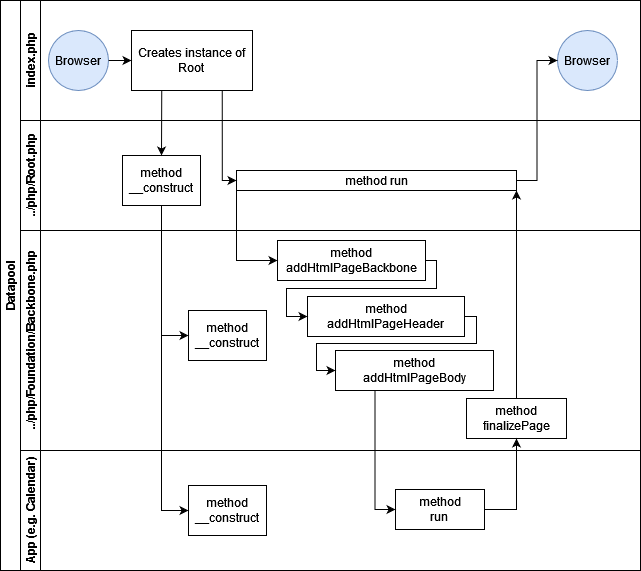

The diagram above was exported from draw.io. Its source (the exported page's mxGraphModel, read from the mxfile embedded in the PNG):
<mxGraphModel dx="1434" dy="746" grid="1" gridSize="10" guides="1" tooltips="1" connect="1" arrows="1" fold="1" page="1" pageScale="1" pageWidth="827" pageHeight="1169" math="0" shadow="0">
  <root>
    <mxCell id="0" />
    <mxCell id="1" parent="0" />
    <mxCell id="dNxyNK7c78bLwvsdeMH5-19" value="Datapool" style="swimlane;html=1;childLayout=stackLayout;resizeParent=1;resizeParentMax=0;horizontal=0;startSize=20;horizontalStack=0;" parent="1" vertex="1">
      <mxGeometry x="40" y="120" width="640" height="570" as="geometry" />
    </mxCell>
    <mxCell id="dNxyNK7c78bLwvsdeMH5-20" value="index.php" style="swimlane;html=1;startSize=20;horizontal=0;" parent="dNxyNK7c78bLwvsdeMH5-19" vertex="1">
      <mxGeometry x="20" width="620" height="120" as="geometry" />
    </mxCell>
    <mxCell id="dNxyNK7c78bLwvsdeMH5-23" value="Browser" style="ellipse;whiteSpace=wrap;html=1;fillColor=#dae8fc;strokeColor=#6c8ebf;" parent="dNxyNK7c78bLwvsdeMH5-20" vertex="1">
      <mxGeometry x="28" y="30" width="60" height="60" as="geometry" />
    </mxCell>
    <mxCell id="dNxyNK7c78bLwvsdeMH5-24" value="Creates instance of&lt;br&gt;Root" style="rounded=0;whiteSpace=wrap;html=1;fontFamily=Helvetica;fontSize=12;fontColor=#000000;align=center;" parent="dNxyNK7c78bLwvsdeMH5-20" vertex="1">
      <mxGeometry x="111" y="30" width="121" height="60" as="geometry" />
    </mxCell>
    <mxCell id="dNxyNK7c78bLwvsdeMH5-32" value="Browser" style="ellipse;whiteSpace=wrap;html=1;fillColor=#dae8fc;strokeColor=#6c8ebf;" parent="dNxyNK7c78bLwvsdeMH5-20" vertex="1">
      <mxGeometry x="537" y="30" width="60" height="60" as="geometry" />
    </mxCell>
    <mxCell id="dNxyNK7c78bLwvsdeMH5-25" value="" style="edgeStyle=orthogonalEdgeStyle;rounded=0;orthogonalLoop=1;jettySize=auto;html=1;entryX=0;entryY=0.5;entryDx=0;entryDy=0;" parent="dNxyNK7c78bLwvsdeMH5-20" source="dNxyNK7c78bLwvsdeMH5-23" target="dNxyNK7c78bLwvsdeMH5-24" edge="1">
      <mxGeometry relative="1" as="geometry" />
    </mxCell>
    <mxCell id="hF1_7_iLyHvrhmtnyJ__-1" value="&lt;div&gt;../php/Root.php&lt;/div&gt;" style="swimlane;html=1;startSize=20;horizontal=0;" vertex="1" parent="dNxyNK7c78bLwvsdeMH5-19">
      <mxGeometry x="20" y="120" width="620" height="110" as="geometry" />
    </mxCell>
    <mxCell id="hF1_7_iLyHvrhmtnyJ__-3" value="method run" style="rounded=0;whiteSpace=wrap;html=1;fontFamily=Helvetica;fontSize=12;fontColor=#000000;align=center;" vertex="1" parent="hF1_7_iLyHvrhmtnyJ__-1">
      <mxGeometry x="216" y="50" width="280" height="20" as="geometry" />
    </mxCell>
    <mxCell id="hF1_7_iLyHvrhmtnyJ__-17" value="&lt;div&gt;method&lt;/div&gt;&lt;div&gt;__construct&lt;/div&gt;" style="rounded=0;whiteSpace=wrap;html=1;fontFamily=Helvetica;fontSize=12;fontColor=#000000;align=center;" vertex="1" parent="hF1_7_iLyHvrhmtnyJ__-1">
      <mxGeometry x="102" y="35" width="78" height="50" as="geometry" />
    </mxCell>
    <mxCell id="dNxyNK7c78bLwvsdeMH5-21" value="../php/Foundation/Backbone.php" style="swimlane;html=1;startSize=20;horizontal=0;" parent="dNxyNK7c78bLwvsdeMH5-19" vertex="1">
      <mxGeometry x="20" y="230" width="620" height="220" as="geometry" />
    </mxCell>
    <mxCell id="dNxyNK7c78bLwvsdeMH5-26" value="method addHtmlPageBackbone" style="rounded=0;whiteSpace=wrap;html=1;fontFamily=Helvetica;fontSize=12;fontColor=#000000;align=center;" parent="dNxyNK7c78bLwvsdeMH5-21" vertex="1">
      <mxGeometry x="257" y="10" width="148" height="40" as="geometry" />
    </mxCell>
    <mxCell id="hF1_7_iLyHvrhmtnyJ__-7" value="method addHtmlPageHeader" style="rounded=0;whiteSpace=wrap;html=1;fontFamily=Helvetica;fontSize=12;fontColor=#000000;align=center;" vertex="1" parent="dNxyNK7c78bLwvsdeMH5-21">
      <mxGeometry x="287" y="66" width="157" height="40" as="geometry" />
    </mxCell>
    <mxCell id="hF1_7_iLyHvrhmtnyJ__-9" value="&lt;div&gt;method&lt;/div&gt;&lt;div&gt;finalizePage&lt;/div&gt;" style="rounded=0;whiteSpace=wrap;html=1;fontFamily=Helvetica;fontSize=12;fontColor=#000000;align=center;" vertex="1" parent="dNxyNK7c78bLwvsdeMH5-21">
      <mxGeometry x="446" y="168" width="100" height="40" as="geometry" />
    </mxCell>
    <mxCell id="hF1_7_iLyHvrhmtnyJ__-8" value="&lt;div&gt;method&lt;/div&gt;&lt;div&gt;addHtmlPageBody&lt;/div&gt;" style="rounded=0;whiteSpace=wrap;html=1;fontFamily=Helvetica;fontSize=12;fontColor=#000000;align=center;" vertex="1" parent="dNxyNK7c78bLwvsdeMH5-21">
      <mxGeometry x="315" y="120" width="158" height="40" as="geometry" />
    </mxCell>
    <mxCell id="hF1_7_iLyHvrhmtnyJ__-14" value="" style="edgeStyle=orthogonalEdgeStyle;rounded=0;orthogonalLoop=1;jettySize=auto;html=1;endArrow=classic;endFill=1;entryX=0;entryY=0.5;entryDx=0;entryDy=0;exitX=1;exitY=0.5;exitDx=0;exitDy=0;" edge="1" parent="dNxyNK7c78bLwvsdeMH5-21" source="hF1_7_iLyHvrhmtnyJ__-7" target="hF1_7_iLyHvrhmtnyJ__-8">
      <mxGeometry relative="1" as="geometry">
        <mxPoint x="437" y="83" as="sourcePoint" />
        <mxPoint x="300" y="141" as="targetPoint" />
        <Array as="points">
          <mxPoint x="456" y="86" />
          <mxPoint x="456" y="113" />
          <mxPoint x="296" y="113" />
          <mxPoint x="296" y="140" />
        </Array>
      </mxGeometry>
    </mxCell>
    <mxCell id="hF1_7_iLyHvrhmtnyJ__-16" value="" style="edgeStyle=orthogonalEdgeStyle;rounded=0;orthogonalLoop=1;jettySize=auto;html=1;endArrow=classic;endFill=1;entryX=0;entryY=0.5;entryDx=0;entryDy=0;exitX=1;exitY=0.5;exitDx=0;exitDy=0;" edge="1" parent="dNxyNK7c78bLwvsdeMH5-21" source="dNxyNK7c78bLwvsdeMH5-26" target="hF1_7_iLyHvrhmtnyJ__-7">
      <mxGeometry relative="1" as="geometry">
        <mxPoint x="437" y="31" as="sourcePoint" />
        <mxPoint x="289" y="85" as="targetPoint" />
        <Array as="points">
          <mxPoint x="416" y="30" />
          <mxPoint x="416" y="58" />
          <mxPoint x="266" y="58" />
          <mxPoint x="266" y="86" />
        </Array>
      </mxGeometry>
    </mxCell>
    <mxCell id="hF1_7_iLyHvrhmtnyJ__-22" value="&lt;div&gt;method&lt;/div&gt;&lt;div&gt;__construct&lt;/div&gt;" style="rounded=0;whiteSpace=wrap;html=1;fontFamily=Helvetica;fontSize=12;fontColor=#000000;align=center;" vertex="1" parent="dNxyNK7c78bLwvsdeMH5-21">
      <mxGeometry x="168" y="80" width="78" height="50" as="geometry" />
    </mxCell>
    <mxCell id="dNxyNK7c78bLwvsdeMH5-22" value="App (e.g. Calendar)" style="swimlane;html=1;startSize=20;horizontal=0;" parent="dNxyNK7c78bLwvsdeMH5-19" vertex="1">
      <mxGeometry x="20" y="450" width="620" height="120" as="geometry" />
    </mxCell>
    <mxCell id="dNxyNK7c78bLwvsdeMH5-34" value="&lt;div&gt;method&lt;/div&gt;&lt;div&gt;run&lt;br&gt;&lt;/div&gt;" style="rounded=0;whiteSpace=wrap;html=1;fontFamily=Helvetica;fontSize=12;fontColor=#000000;align=center;" parent="dNxyNK7c78bLwvsdeMH5-22" vertex="1">
      <mxGeometry x="375" y="39" width="89" height="40" as="geometry" />
    </mxCell>
    <mxCell id="hF1_7_iLyHvrhmtnyJ__-23" value="&lt;div&gt;method&lt;/div&gt;&lt;div&gt;__construct&lt;/div&gt;" style="rounded=0;whiteSpace=wrap;html=1;fontFamily=Helvetica;fontSize=12;fontColor=#000000;align=center;" vertex="1" parent="dNxyNK7c78bLwvsdeMH5-22">
      <mxGeometry x="168" y="35" width="78" height="50" as="geometry" />
    </mxCell>
    <mxCell id="hF1_7_iLyHvrhmtnyJ__-2" value="" style="edgeStyle=orthogonalEdgeStyle;rounded=0;orthogonalLoop=1;jettySize=auto;html=1;endArrow=classic;endFill=1;entryX=0;entryY=0.5;entryDx=0;entryDy=0;" edge="1" parent="dNxyNK7c78bLwvsdeMH5-19" source="hF1_7_iLyHvrhmtnyJ__-3" target="dNxyNK7c78bLwvsdeMH5-32">
      <mxGeometry relative="1" as="geometry" />
    </mxCell>
    <mxCell id="dNxyNK7c78bLwvsdeMH5-37" value="" style="edgeStyle=orthogonalEdgeStyle;rounded=0;orthogonalLoop=1;jettySize=auto;html=1;endArrow=classic;endFill=1;entryX=0.5;entryY=1;entryDx=0;entryDy=0;exitX=1;exitY=0.5;exitDx=0;exitDy=0;" parent="dNxyNK7c78bLwvsdeMH5-19" source="dNxyNK7c78bLwvsdeMH5-34" target="hF1_7_iLyHvrhmtnyJ__-9" edge="1">
      <mxGeometry relative="1" as="geometry">
        <mxPoint x="447" y="510" as="targetPoint" />
      </mxGeometry>
    </mxCell>
    <mxCell id="hF1_7_iLyHvrhmtnyJ__-10" value="" style="edgeStyle=orthogonalEdgeStyle;rounded=0;orthogonalLoop=1;jettySize=auto;html=1;endArrow=classic;endFill=1;entryX=0;entryY=0.5;entryDx=0;entryDy=0;exitX=0.25;exitY=1;exitDx=0;exitDy=0;" edge="1" parent="dNxyNK7c78bLwvsdeMH5-19" source="hF1_7_iLyHvrhmtnyJ__-8" target="dNxyNK7c78bLwvsdeMH5-34">
      <mxGeometry relative="1" as="geometry">
        <mxPoint x="417" y="520" as="sourcePoint" />
        <mxPoint x="443" y="450" as="targetPoint" />
      </mxGeometry>
    </mxCell>
    <mxCell id="hF1_7_iLyHvrhmtnyJ__-11" value="" style="edgeStyle=orthogonalEdgeStyle;rounded=0;orthogonalLoop=1;jettySize=auto;html=1;endArrow=classic;endFill=1;entryX=1;entryY=1;entryDx=0;entryDy=0;exitX=0.5;exitY=0;exitDx=0;exitDy=0;" edge="1" parent="dNxyNK7c78bLwvsdeMH5-19" source="hF1_7_iLyHvrhmtnyJ__-9" target="hF1_7_iLyHvrhmtnyJ__-3">
      <mxGeometry relative="1" as="geometry">
        <mxPoint x="457" y="520" as="sourcePoint" />
        <mxPoint x="478" y="451" as="targetPoint" />
      </mxGeometry>
    </mxCell>
    <mxCell id="hF1_7_iLyHvrhmtnyJ__-20" value="" style="endArrow=classic;html=1;rounded=0;entryX=0.5;entryY=0;entryDx=0;entryDy=0;exitX=0.25;exitY=1;exitDx=0;exitDy=0;" edge="1" parent="dNxyNK7c78bLwvsdeMH5-19" source="dNxyNK7c78bLwvsdeMH5-24" target="hF1_7_iLyHvrhmtnyJ__-17">
      <mxGeometry width="50" height="50" relative="1" as="geometry">
        <mxPoint x="136" y="290" as="sourcePoint" />
        <mxPoint x="186" y="240" as="targetPoint" />
      </mxGeometry>
    </mxCell>
    <mxCell id="hF1_7_iLyHvrhmtnyJ__-25" value="" style="endArrow=classic;html=1;rounded=0;entryX=0;entryY=0.5;entryDx=0;entryDy=0;exitX=0.5;exitY=1;exitDx=0;exitDy=0;edgeStyle=orthogonalEdgeStyle;" edge="1" parent="dNxyNK7c78bLwvsdeMH5-19" source="hF1_7_iLyHvrhmtnyJ__-17" target="hF1_7_iLyHvrhmtnyJ__-22">
      <mxGeometry width="50" height="50" relative="1" as="geometry">
        <mxPoint x="136" y="290" as="sourcePoint" />
        <mxPoint x="186" y="240" as="targetPoint" />
      </mxGeometry>
    </mxCell>
    <mxCell id="hF1_7_iLyHvrhmtnyJ__-27" value="" style="edgeStyle=orthogonalEdgeStyle;rounded=0;orthogonalLoop=1;jettySize=auto;html=1;entryX=0;entryY=0.5;entryDx=0;entryDy=0;exitX=0.5;exitY=1;exitDx=0;exitDy=0;" edge="1" parent="dNxyNK7c78bLwvsdeMH5-19" source="hF1_7_iLyHvrhmtnyJ__-17" target="hF1_7_iLyHvrhmtnyJ__-23">
      <mxGeometry relative="1" as="geometry" />
    </mxCell>
    <mxCell id="hF1_7_iLyHvrhmtnyJ__-28" value="" style="endArrow=classic;html=1;rounded=0;entryX=0;entryY=0.5;entryDx=0;entryDy=0;exitX=0.75;exitY=1;exitDx=0;exitDy=0;edgeStyle=orthogonalEdgeStyle;" edge="1" parent="dNxyNK7c78bLwvsdeMH5-19" source="dNxyNK7c78bLwvsdeMH5-24" target="hF1_7_iLyHvrhmtnyJ__-3">
      <mxGeometry width="50" height="50" relative="1" as="geometry">
        <mxPoint x="136" y="290" as="sourcePoint" />
        <mxPoint x="186" y="240" as="targetPoint" />
      </mxGeometry>
    </mxCell>
    <mxCell id="hF1_7_iLyHvrhmtnyJ__-30" value="" style="endArrow=classic;html=1;rounded=0;entryX=0;entryY=0.5;entryDx=0;entryDy=0;exitX=0;exitY=1;exitDx=0;exitDy=0;edgeStyle=orthogonalEdgeStyle;" edge="1" parent="dNxyNK7c78bLwvsdeMH5-19" source="hF1_7_iLyHvrhmtnyJ__-3" target="dNxyNK7c78bLwvsdeMH5-26">
      <mxGeometry width="50" height="50" relative="1" as="geometry">
        <mxPoint x="136" y="290" as="sourcePoint" />
        <mxPoint x="186" y="240" as="targetPoint" />
        <Array as="points">
          <mxPoint x="236" y="260" />
        </Array>
      </mxGeometry>
    </mxCell>
  </root>
</mxGraphModel>